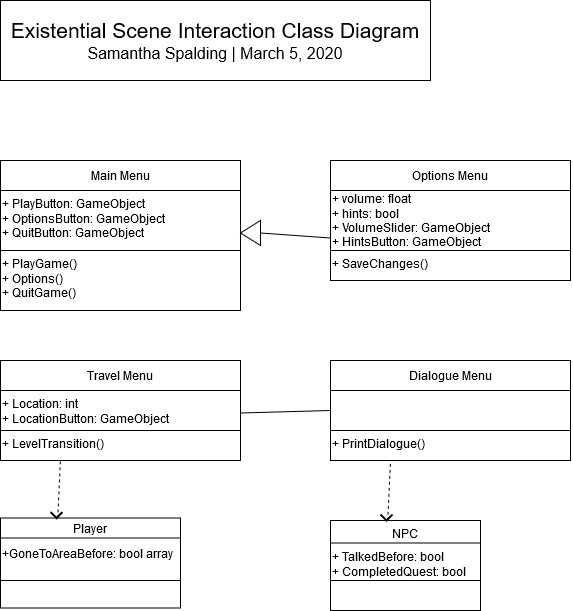

The diagram above was exported from draw.io. Its source (the exported page's mxGraphModel, read from the mxfile embedded in the PNG):
<mxGraphModel dx="1071" dy="604" grid="1" gridSize="10" guides="1" tooltips="1" connect="1" arrows="1" fold="1" page="1" pageScale="1" pageWidth="850" pageHeight="1100" math="0" shadow="0">
  <root>
    <mxCell id="0" />
    <mxCell id="1" parent="0" />
    <mxCell id="y_qTF1IcN4EopyUcu30p-2" value="&lt;div&gt;&lt;font style=&quot;font-size: 21px&quot;&gt;Existential Scene Interaction Class Diagram&lt;/font&gt;&lt;/div&gt;&lt;div style=&quot;font-size: 16px&quot;&gt;&lt;font style=&quot;font-size: 16px&quot;&gt;Samantha Spalding | March 5, 2020&lt;br&gt;&lt;/font&gt;&lt;/div&gt;" style="rounded=0;whiteSpace=wrap;html=1;" vertex="1" parent="1">
      <mxGeometry x="80" y="40" width="430" height="80" as="geometry" />
    </mxCell>
    <mxCell id="y_qTF1IcN4EopyUcu30p-4" value="" style="rounded=0;whiteSpace=wrap;html=1;" vertex="1" parent="1">
      <mxGeometry x="80" y="200" width="240" height="150" as="geometry" />
    </mxCell>
    <mxCell id="y_qTF1IcN4EopyUcu30p-8" value="Main Menu" style="text;html=1;strokeColor=none;fillColor=none;align=center;verticalAlign=middle;whiteSpace=wrap;rounded=0;" vertex="1" parent="1">
      <mxGeometry x="80" y="200" width="240" height="30" as="geometry" />
    </mxCell>
    <mxCell id="y_qTF1IcN4EopyUcu30p-10" value="&lt;div&gt;+ PlayGame()&lt;/div&gt;&lt;div&gt;+ Options()&lt;br&gt;&lt;/div&gt;&lt;div&gt;+ QuitGame()&lt;/div&gt;" style="text;html=1;strokeColor=none;fillColor=none;align=left;verticalAlign=top;whiteSpace=wrap;rounded=0;" vertex="1" parent="1">
      <mxGeometry x="80" y="290" width="240" height="50" as="geometry" />
    </mxCell>
    <mxCell id="y_qTF1IcN4EopyUcu30p-12" value="" style="rounded=0;whiteSpace=wrap;html=1;" vertex="1" parent="1">
      <mxGeometry x="410" y="200" width="240" height="120" as="geometry" />
    </mxCell>
    <mxCell id="y_qTF1IcN4EopyUcu30p-13" value="" style="endArrow=none;html=1;exitX=0;exitY=0.25;exitDx=0;exitDy=0;entryX=1;entryY=0.25;entryDx=0;entryDy=0;" edge="1" parent="1" source="y_qTF1IcN4EopyUcu30p-12" target="y_qTF1IcN4EopyUcu30p-12">
      <mxGeometry width="50" height="50" relative="1" as="geometry">
        <mxPoint x="610" y="270" as="sourcePoint" />
        <mxPoint x="660" y="220" as="targetPoint" />
      </mxGeometry>
    </mxCell>
    <mxCell id="y_qTF1IcN4EopyUcu30p-14" value="" style="endArrow=none;html=1;entryX=0;entryY=0;entryDx=0;entryDy=0;exitX=1;exitY=0;exitDx=0;exitDy=0;" edge="1" parent="1" source="y_qTF1IcN4EopyUcu30p-16" target="y_qTF1IcN4EopyUcu30p-16">
      <mxGeometry width="50" height="50" relative="1" as="geometry">
        <mxPoint x="810" y="370" as="sourcePoint" />
        <mxPoint x="760" y="310" as="targetPoint" />
      </mxGeometry>
    </mxCell>
    <mxCell id="y_qTF1IcN4EopyUcu30p-15" value="Options Menu" style="text;html=1;strokeColor=none;fillColor=none;align=center;verticalAlign=middle;whiteSpace=wrap;rounded=0;" vertex="1" parent="1">
      <mxGeometry x="410" y="200" width="240" height="30" as="geometry" />
    </mxCell>
    <mxCell id="y_qTF1IcN4EopyUcu30p-16" value="+ SaveChanges()" style="text;html=1;strokeColor=none;fillColor=none;align=left;verticalAlign=top;whiteSpace=wrap;rounded=0;" vertex="1" parent="1">
      <mxGeometry x="410" y="290" width="240" height="20" as="geometry" />
    </mxCell>
    <mxCell id="y_qTF1IcN4EopyUcu30p-18" value="&lt;div&gt;+ volume: float&lt;/div&gt;&lt;div&gt;+ hints: bool&lt;/div&gt;&lt;div&gt;+ VolumeSlider: GameObject&lt;br&gt;&lt;/div&gt;&lt;div&gt;+ HintsButton: GameObject&lt;br&gt;&lt;/div&gt;" style="text;html=1;strokeColor=none;fillColor=none;align=left;verticalAlign=top;whiteSpace=wrap;rounded=0;" vertex="1" parent="1">
      <mxGeometry x="410" y="225" width="240" height="70" as="geometry" />
    </mxCell>
    <mxCell id="y_qTF1IcN4EopyUcu30p-20" value="&lt;div&gt;+ PlayButton: GameObject&lt;/div&gt;&lt;div&gt;+ OptionsButton: GameObject&lt;/div&gt;&lt;div&gt;+ QuitButton: GameObject&lt;br&gt;&lt;/div&gt;" style="text;html=1;strokeColor=none;fillColor=none;align=left;verticalAlign=top;whiteSpace=wrap;rounded=0;" vertex="1" parent="1">
      <mxGeometry x="80" y="230" width="240" height="60" as="geometry" />
    </mxCell>
    <mxCell id="y_qTF1IcN4EopyUcu30p-21" value="" style="endArrow=none;html=1;exitX=0;exitY=1;exitDx=0;exitDy=0;entryX=1;entryY=1;entryDx=0;entryDy=0;" edge="1" parent="1" source="y_qTF1IcN4EopyUcu30p-8" target="y_qTF1IcN4EopyUcu30p-8">
      <mxGeometry width="50" height="50" relative="1" as="geometry">
        <mxPoint x="105" y="210" as="sourcePoint" />
        <mxPoint x="155" y="160" as="targetPoint" />
      </mxGeometry>
    </mxCell>
    <mxCell id="y_qTF1IcN4EopyUcu30p-22" value="" style="endArrow=none;html=1;exitX=0;exitY=1;exitDx=0;exitDy=0;entryX=1;entryY=0;entryDx=0;entryDy=0;" edge="1" parent="1" source="y_qTF1IcN4EopyUcu30p-20" target="y_qTF1IcN4EopyUcu30p-10">
      <mxGeometry width="50" height="50" relative="1" as="geometry">
        <mxPoint x="89.99999999999977" y="240" as="sourcePoint" />
        <mxPoint x="330" y="240" as="targetPoint" />
      </mxGeometry>
    </mxCell>
    <mxCell id="y_qTF1IcN4EopyUcu30p-24" value="" style="rounded=0;whiteSpace=wrap;html=1;" vertex="1" parent="1">
      <mxGeometry x="410" y="400" width="240" height="100" as="geometry" />
    </mxCell>
    <mxCell id="y_qTF1IcN4EopyUcu30p-25" value="Dialogue Menu" style="text;html=1;strokeColor=none;fillColor=none;align=center;verticalAlign=middle;whiteSpace=wrap;rounded=0;" vertex="1" parent="1">
      <mxGeometry x="410" y="400" width="240" height="30" as="geometry" />
    </mxCell>
    <mxCell id="y_qTF1IcN4EopyUcu30p-26" value="+ PrintDialogue()" style="text;html=1;strokeColor=none;fillColor=none;align=left;verticalAlign=top;whiteSpace=wrap;rounded=0;" vertex="1" parent="1">
      <mxGeometry x="410" y="470" width="240" height="20" as="geometry" />
    </mxCell>
    <mxCell id="y_qTF1IcN4EopyUcu30p-28" value="" style="endArrow=none;html=1;exitX=0;exitY=1;exitDx=0;exitDy=0;entryX=1;entryY=1;entryDx=0;entryDy=0;" edge="1" parent="1" source="y_qTF1IcN4EopyUcu30p-25" target="y_qTF1IcN4EopyUcu30p-25">
      <mxGeometry width="50" height="50" relative="1" as="geometry">
        <mxPoint x="435" y="410" as="sourcePoint" />
        <mxPoint x="485" y="360" as="targetPoint" />
      </mxGeometry>
    </mxCell>
    <mxCell id="y_qTF1IcN4EopyUcu30p-33" value="" style="rounded=0;whiteSpace=wrap;html=1;" vertex="1" parent="1">
      <mxGeometry x="80" y="400" width="240" height="100" as="geometry" />
    </mxCell>
    <mxCell id="y_qTF1IcN4EopyUcu30p-34" value="Travel Menu" style="text;html=1;strokeColor=none;fillColor=none;align=center;verticalAlign=middle;whiteSpace=wrap;rounded=0;" vertex="1" parent="1">
      <mxGeometry x="80" y="400" width="240" height="30" as="geometry" />
    </mxCell>
    <mxCell id="y_qTF1IcN4EopyUcu30p-35" value="+ LevelTransition()" style="text;html=1;strokeColor=none;fillColor=none;align=left;verticalAlign=top;whiteSpace=wrap;rounded=0;" vertex="1" parent="1">
      <mxGeometry x="80" y="470" width="240" height="20" as="geometry" />
    </mxCell>
    <mxCell id="y_qTF1IcN4EopyUcu30p-36" value="&lt;div&gt;+ Location: int&lt;/div&gt;&lt;div&gt;+ LocationButton: GameObject&lt;br&gt;&lt;/div&gt;" style="text;html=1;strokeColor=none;fillColor=none;align=left;verticalAlign=top;whiteSpace=wrap;rounded=0;" vertex="1" parent="1">
      <mxGeometry x="80" y="430" width="240" height="30" as="geometry" />
    </mxCell>
    <mxCell id="y_qTF1IcN4EopyUcu30p-37" value="" style="endArrow=none;html=1;exitX=0;exitY=1;exitDx=0;exitDy=0;entryX=1;entryY=1;entryDx=0;entryDy=0;" edge="1" parent="1" source="y_qTF1IcN4EopyUcu30p-34" target="y_qTF1IcN4EopyUcu30p-34">
      <mxGeometry width="50" height="50" relative="1" as="geometry">
        <mxPoint x="105" y="410" as="sourcePoint" />
        <mxPoint x="155" y="360" as="targetPoint" />
      </mxGeometry>
    </mxCell>
    <mxCell id="y_qTF1IcN4EopyUcu30p-38" value="" style="endArrow=none;html=1;exitX=0;exitY=0;exitDx=0;exitDy=0;entryX=1;entryY=0;entryDx=0;entryDy=0;" edge="1" parent="1" source="y_qTF1IcN4EopyUcu30p-35" target="y_qTF1IcN4EopyUcu30p-35">
      <mxGeometry width="50" height="50" relative="1" as="geometry">
        <mxPoint x="320" y="540" as="sourcePoint" />
        <mxPoint x="450" y="540" as="targetPoint" />
      </mxGeometry>
    </mxCell>
    <mxCell id="y_qTF1IcN4EopyUcu30p-41" value="" style="rounded=0;whiteSpace=wrap;html=1;align=left;" vertex="1" parent="1">
      <mxGeometry x="410" y="560" width="150" height="90" as="geometry" />
    </mxCell>
    <mxCell id="y_qTF1IcN4EopyUcu30p-42" value="NPC" style="text;html=1;strokeColor=none;fillColor=none;align=center;verticalAlign=middle;whiteSpace=wrap;rounded=0;" vertex="1" parent="1">
      <mxGeometry x="410" y="562.5" width="150" height="20" as="geometry" />
    </mxCell>
    <mxCell id="y_qTF1IcN4EopyUcu30p-45" value="" style="endArrow=none;html=1;exitX=0;exitY=0;exitDx=0;exitDy=0;entryX=1;entryY=0;entryDx=0;entryDy=0;" edge="1" parent="1" source="y_qTF1IcN4EopyUcu30p-26" target="y_qTF1IcN4EopyUcu30p-26">
      <mxGeometry width="50" height="50" relative="1" as="geometry">
        <mxPoint x="430" y="430" as="sourcePoint" />
        <mxPoint x="480" y="380" as="targetPoint" />
      </mxGeometry>
    </mxCell>
    <mxCell id="y_qTF1IcN4EopyUcu30p-46" value="" style="endArrow=none;html=1;exitX=0;exitY=1;exitDx=0;exitDy=0;entryX=1;entryY=1;entryDx=0;entryDy=0;" edge="1" parent="1" source="y_qTF1IcN4EopyUcu30p-42" target="y_qTF1IcN4EopyUcu30p-42">
      <mxGeometry width="50" height="50" relative="1" as="geometry">
        <mxPoint x="450" y="490" as="sourcePoint" />
        <mxPoint x="530" y="440" as="targetPoint" />
        <Array as="points" />
      </mxGeometry>
    </mxCell>
    <mxCell id="y_qTF1IcN4EopyUcu30p-47" value="" style="endArrow=none;dashed=1;html=1;exitX=0.4;exitY=-0.05;exitDx=0;exitDy=0;entryX=0.25;entryY=1;entryDx=0;entryDy=0;exitPerimeter=0;" edge="1" parent="1" source="y_qTF1IcN4EopyUcu30p-48" target="y_qTF1IcN4EopyUcu30p-24">
      <mxGeometry width="50" height="50" relative="1" as="geometry">
        <mxPoint x="430" y="430" as="sourcePoint" />
        <mxPoint x="480" y="380" as="targetPoint" />
      </mxGeometry>
    </mxCell>
    <mxCell id="y_qTF1IcN4EopyUcu30p-48" value="" style="html=1;verticalLabelPosition=bottom;labelBackgroundColor=#ffffff;verticalAlign=top;shadow=0;dashed=0;strokeWidth=2;shape=mxgraph.ios7.misc.up;strokeColor=#000000;align=left;rotation=-180;" vertex="1" parent="1">
      <mxGeometry x="460" y="554" width="12" height="6" as="geometry" />
    </mxCell>
    <mxCell id="y_qTF1IcN4EopyUcu30p-60" value="&lt;div&gt;+ TalkedBefore: bool&lt;/div&gt;&lt;div&gt;+ CompletedQuest: bool&lt;br&gt;&lt;/div&gt;" style="text;html=1;strokeColor=none;fillColor=none;align=left;verticalAlign=top;whiteSpace=wrap;rounded=0;" vertex="1" parent="1">
      <mxGeometry x="410" y="582.5" width="150" height="37.5" as="geometry" />
    </mxCell>
    <mxCell id="y_qTF1IcN4EopyUcu30p-29" value="" style="endArrow=none;html=1;entryX=1;entryY=1;entryDx=0;entryDy=0;exitX=0;exitY=1;exitDx=0;exitDy=0;" edge="1" parent="1" source="y_qTF1IcN4EopyUcu30p-60" target="y_qTF1IcN4EopyUcu30p-60">
      <mxGeometry width="50" height="50" relative="1" as="geometry">
        <mxPoint x="720" y="660" as="sourcePoint" />
        <mxPoint x="800" y="750" as="targetPoint" />
      </mxGeometry>
    </mxCell>
    <mxCell id="y_qTF1IcN4EopyUcu30p-69" value="" style="rounded=0;whiteSpace=wrap;html=1;align=left;" vertex="1" parent="1">
      <mxGeometry x="80" y="557.5" width="180" height="90" as="geometry" />
    </mxCell>
    <mxCell id="y_qTF1IcN4EopyUcu30p-70" value="Player" style="text;html=1;strokeColor=none;fillColor=none;align=center;verticalAlign=middle;whiteSpace=wrap;rounded=0;" vertex="1" parent="1">
      <mxGeometry x="80" y="557.5" width="180" height="20" as="geometry" />
    </mxCell>
    <mxCell id="y_qTF1IcN4EopyUcu30p-71" value="" style="endArrow=none;html=1;exitX=0;exitY=1;exitDx=0;exitDy=0;entryX=1;entryY=1;entryDx=0;entryDy=0;" edge="1" parent="1" source="y_qTF1IcN4EopyUcu30p-70" target="y_qTF1IcN4EopyUcu30p-70">
      <mxGeometry width="50" height="50" relative="1" as="geometry">
        <mxPoint x="120" y="487.5" as="sourcePoint" />
        <mxPoint x="200" y="437.5" as="targetPoint" />
        <Array as="points" />
      </mxGeometry>
    </mxCell>
    <mxCell id="y_qTF1IcN4EopyUcu30p-72" value="" style="endArrow=none;dashed=1;html=1;exitX=0.4;exitY=-0.05;exitDx=0;exitDy=0;entryX=0.25;entryY=1;entryDx=0;entryDy=0;exitPerimeter=0;" edge="1" parent="1" source="y_qTF1IcN4EopyUcu30p-73">
      <mxGeometry width="50" height="50" relative="1" as="geometry">
        <mxPoint x="100" y="427.5" as="sourcePoint" />
        <mxPoint x="140" y="497.5" as="targetPoint" />
      </mxGeometry>
    </mxCell>
    <mxCell id="y_qTF1IcN4EopyUcu30p-73" value="" style="html=1;verticalLabelPosition=bottom;labelBackgroundColor=#ffffff;verticalAlign=top;shadow=0;dashed=0;strokeWidth=2;shape=mxgraph.ios7.misc.up;strokeColor=#000000;align=left;rotation=-180;" vertex="1" parent="1">
      <mxGeometry x="130" y="551.5" width="12" height="6" as="geometry" />
    </mxCell>
    <mxCell id="y_qTF1IcN4EopyUcu30p-74" value="+GoneToAreaBefore: bool array" style="text;html=1;strokeColor=none;fillColor=none;align=left;verticalAlign=top;whiteSpace=wrap;rounded=0;" vertex="1" parent="1">
      <mxGeometry x="80" y="580" width="180" height="40" as="geometry" />
    </mxCell>
    <mxCell id="y_qTF1IcN4EopyUcu30p-75" value="" style="endArrow=none;html=1;entryX=1;entryY=1;entryDx=0;entryDy=0;exitX=0;exitY=1;exitDx=0;exitDy=0;" edge="1" parent="1" source="y_qTF1IcN4EopyUcu30p-74" target="y_qTF1IcN4EopyUcu30p-74">
      <mxGeometry width="50" height="50" relative="1" as="geometry">
        <mxPoint x="390" y="657.5" as="sourcePoint" />
        <mxPoint x="470" y="747.5" as="targetPoint" />
      </mxGeometry>
    </mxCell>
    <mxCell id="y_qTF1IcN4EopyUcu30p-79" value="" style="triangle;whiteSpace=wrap;html=1;strokeColor=#000000;align=left;rotation=-180;" vertex="1" parent="1">
      <mxGeometry x="320" y="260" width="20" height="25" as="geometry" />
    </mxCell>
    <mxCell id="y_qTF1IcN4EopyUcu30p-81" value="" style="endArrow=none;html=1;exitX=0;exitY=0.5;exitDx=0;exitDy=0;entryX=0;entryY=0.75;entryDx=0;entryDy=0;" edge="1" parent="1" source="y_qTF1IcN4EopyUcu30p-79" target="y_qTF1IcN4EopyUcu30p-18">
      <mxGeometry width="50" height="50" relative="1" as="geometry">
        <mxPoint x="430" y="370" as="sourcePoint" />
        <mxPoint x="480" y="320" as="targetPoint" />
      </mxGeometry>
    </mxCell>
    <mxCell id="y_qTF1IcN4EopyUcu30p-82" value="" style="endArrow=none;html=1;exitX=1;exitY=0.75;exitDx=0;exitDy=0;entryX=0;entryY=0.5;entryDx=0;entryDy=0;" edge="1" parent="1" source="y_qTF1IcN4EopyUcu30p-36" target="y_qTF1IcN4EopyUcu30p-24">
      <mxGeometry width="50" height="50" relative="1" as="geometry">
        <mxPoint x="430" y="460" as="sourcePoint" />
        <mxPoint x="480" y="410" as="targetPoint" />
      </mxGeometry>
    </mxCell>
  </root>
</mxGraphModel>